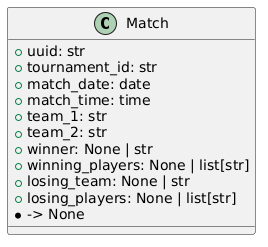

The diagram above was rendered by PlantUML. Its source (embedded in the PNG):
@startuml
class Match{
 + uuid: str
 + tournament_id: str
 + match_date: date
 + match_time: time
 + team_1: str
 + team_2: str
 + winner: None | str
 + winning_players: None | list[str]
 + losing_team: None | str
 + losing_players: None | list[str]
 * -> None
}
@enduml